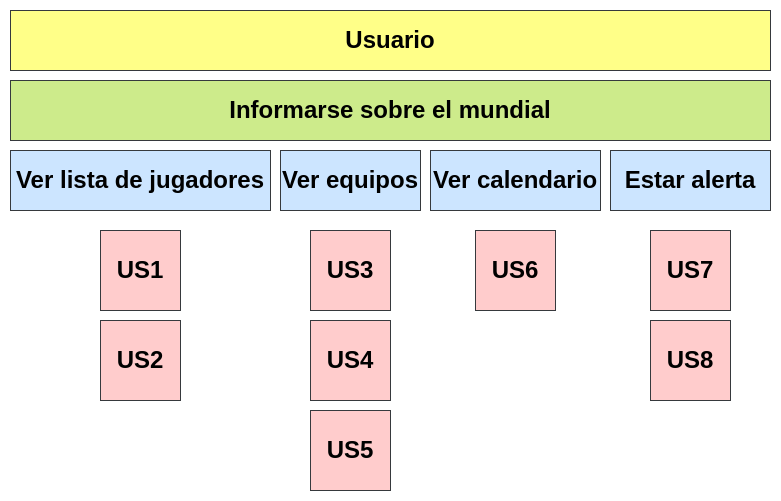

The diagram above was exported from draw.io. Its source (the exported page's mxGraphModel, read from the mxfile embedded in the PNG):
<mxGraphModel dx="1114" dy="870" grid="1" gridSize="10" guides="1" tooltips="1" connect="1" arrows="1" fold="1" page="1" pageScale="1" pageWidth="827" pageHeight="1169" math="0" shadow="0">
  <root>
    <mxCell id="0" />
    <mxCell id="1" parent="0" />
    <mxCell id="0LiQFeUxCqCq0xIlZdZD-1" value="&lt;h1&gt;Usuario&lt;/h1&gt;" style="rounded=0;whiteSpace=wrap;html=1;fillColor=#ffff88;strokeColor=#36393d;" vertex="1" parent="1">
      <mxGeometry x="30" y="250" width="760" height="60" as="geometry" />
    </mxCell>
    <mxCell id="0LiQFeUxCqCq0xIlZdZD-2" value="&lt;h1&gt;Informarse sobre el mundial&lt;/h1&gt;" style="rounded=0;whiteSpace=wrap;html=1;fillColor=#cdeb8b;strokeColor=#36393d;" vertex="1" parent="1">
      <mxGeometry x="30" y="320" width="760" height="60" as="geometry" />
    </mxCell>
    <mxCell id="0LiQFeUxCqCq0xIlZdZD-3" value="&lt;h1&gt;Ver lista de jugadores&lt;/h1&gt;" style="rounded=0;whiteSpace=wrap;html=1;fillColor=#cce5ff;strokeColor=#36393d;" vertex="1" parent="1">
      <mxGeometry x="30" y="390" width="260" height="60" as="geometry" />
    </mxCell>
    <mxCell id="0LiQFeUxCqCq0xIlZdZD-4" value="&lt;h1&gt;Ver equipos&lt;/h1&gt;" style="rounded=0;whiteSpace=wrap;html=1;fillColor=#cce5ff;strokeColor=#36393d;" vertex="1" parent="1">
      <mxGeometry x="300" y="390" width="140" height="60" as="geometry" />
    </mxCell>
    <mxCell id="0LiQFeUxCqCq0xIlZdZD-5" value="&lt;h1&gt;Ver calendario&lt;/h1&gt;" style="rounded=0;whiteSpace=wrap;html=1;fillColor=#cce5ff;strokeColor=#36393d;" vertex="1" parent="1">
      <mxGeometry x="450" y="390" width="170" height="60" as="geometry" />
    </mxCell>
    <mxCell id="0LiQFeUxCqCq0xIlZdZD-6" value="&lt;h1&gt;Estar alerta&lt;/h1&gt;" style="rounded=0;whiteSpace=wrap;html=1;fillColor=#cce5ff;strokeColor=#36393d;" vertex="1" parent="1">
      <mxGeometry x="630" y="390" width="160" height="60" as="geometry" />
    </mxCell>
    <mxCell id="0LiQFeUxCqCq0xIlZdZD-7" value="&lt;h1&gt;US1&lt;/h1&gt;" style="whiteSpace=wrap;html=1;aspect=fixed;fillColor=#ffcccc;strokeColor=#36393d;" vertex="1" parent="1">
      <mxGeometry x="120" y="470" width="80" height="80" as="geometry" />
    </mxCell>
    <mxCell id="0LiQFeUxCqCq0xIlZdZD-8" value="&lt;h1&gt;US2&lt;/h1&gt;" style="whiteSpace=wrap;html=1;aspect=fixed;fillColor=#ffcccc;strokeColor=#36393d;" vertex="1" parent="1">
      <mxGeometry x="120" y="560" width="80" height="80" as="geometry" />
    </mxCell>
    <mxCell id="0LiQFeUxCqCq0xIlZdZD-9" value="&lt;h1&gt;US3&lt;/h1&gt;" style="whiteSpace=wrap;html=1;aspect=fixed;fillColor=#ffcccc;strokeColor=#36393d;" vertex="1" parent="1">
      <mxGeometry x="330" y="470" width="80" height="80" as="geometry" />
    </mxCell>
    <mxCell id="0LiQFeUxCqCq0xIlZdZD-10" value="&lt;h1&gt;US4&lt;/h1&gt;" style="whiteSpace=wrap;html=1;aspect=fixed;fillColor=#ffcccc;strokeColor=#36393d;" vertex="1" parent="1">
      <mxGeometry x="330" y="560" width="80" height="80" as="geometry" />
    </mxCell>
    <mxCell id="0LiQFeUxCqCq0xIlZdZD-11" value="&lt;h1&gt;US5&lt;/h1&gt;" style="whiteSpace=wrap;html=1;aspect=fixed;fillColor=#ffcccc;strokeColor=#36393d;" vertex="1" parent="1">
      <mxGeometry x="330" y="650" width="80" height="80" as="geometry" />
    </mxCell>
    <mxCell id="0LiQFeUxCqCq0xIlZdZD-12" value="&lt;h1&gt;US6&lt;/h1&gt;" style="whiteSpace=wrap;html=1;aspect=fixed;fillColor=#ffcccc;strokeColor=#36393d;" vertex="1" parent="1">
      <mxGeometry x="495" y="470" width="80" height="80" as="geometry" />
    </mxCell>
    <mxCell id="0LiQFeUxCqCq0xIlZdZD-13" value="&lt;h1&gt;US7&lt;/h1&gt;" style="whiteSpace=wrap;html=1;aspect=fixed;fillColor=#ffcccc;strokeColor=#36393d;" vertex="1" parent="1">
      <mxGeometry x="670" y="470" width="80" height="80" as="geometry" />
    </mxCell>
    <mxCell id="0LiQFeUxCqCq0xIlZdZD-14" value="&lt;h1&gt;US8&lt;/h1&gt;" style="whiteSpace=wrap;html=1;aspect=fixed;fillColor=#ffcccc;strokeColor=#36393d;" vertex="1" parent="1">
      <mxGeometry x="670" y="560" width="80" height="80" as="geometry" />
    </mxCell>
  </root>
</mxGraphModel>